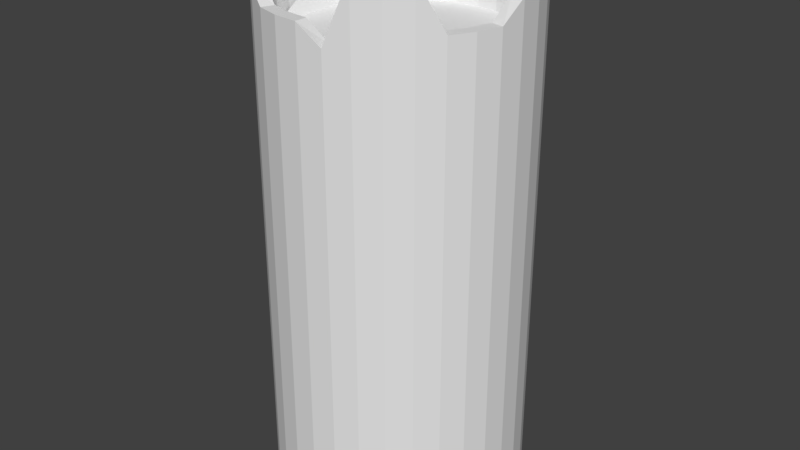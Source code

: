 # Source: Kerze.blend  (saved by Blender 2.79.0; exported with 4.5.12 LTS)
import bpy
from mathutils import Matrix  # noqa: F401  (used for matrix-valued properties, if any)

bpy.ops.wm.read_factory_settings(use_empty=True)
scene = bpy.context.scene
scene.name = 'Scene'

# ---- collections
col_collection_1 = bpy.data.collections.new('Collection 1'); scene.collection.children.link(col_collection_1)

# ---- materials (node trees are filled in below, after node groups)
mat_kerzen_material = bpy.data.materials.new('Kerzen_Material')
mat_kerzen_material.alpha_threshold = 0.0
mat_kerzen_material.use_transparent_shadow = False
mat_kerzen_material.roughness = 0.5

# ---- material node trees

# ---- world
world_world = bpy.data.worlds.new('World'); scene.world = world_world
world_world.color = (0.05088, 0.05088, 0.05088)
world_world.use_sun_shadow = False
world_world.sun_shadow_jitter_overblur = 0.0
world_world.cycles.sampling_method = 'MANUAL'

# ---- meshes
me_cylinder = bpy.data.meshes.new('Cylinder')
me_cylinder.from_pydata([(-1.429e-07, 1.392, 0.01963), (-1.429e-07, 1.392, 1.101), (0.2716, 1.366, 0.01963), (0.2716, 1.366, 1.101), (0.5329, 1.286, 0.01963), (0.5329, 1.286, 1.101), (0.7736, 1.158, 0.01963), (0.7736, 1.158, 1.101), (0.9846, 0.9846, 0.01963), (0.9846, 0.9846, 1.101), (1.158, 0.7736, 0.01963), (1.158, 0.7736, 1.101), (1.286, 0.5329, 0.01963), (1.286, 0.5329, 1.101), (1.366, 0.2716, 0.01963), (1.366, 0.2716, 1.101), (1.392, -2.483e-08, 0.01963), (1.392, -2.483e-08, 1.101), (1.366, -0.2716, 0.01963), (1.366, -0.2716, 1.101), (1.286, -0.5329, 0.01963), (1.286, -0.5329, 1.101), (1.158, -0.7736, 0.01963), (1.158, -0.7736, 1.101), (0.9846, -0.9846, 0.01963), (0.9846, -0.9846, 1.101), (0.7736, -1.158, 0.01963), (0.7736, -1.158, 1.101), (0.5329, -1.286, 0.01963), (0.5329, -1.286, 1.101), (0.2716, -1.366, 0.01963), (0.2716, -1.366, 1.101), (-5.966e-07, -1.392, 0.01963), (-5.966e-07, -1.392, 1.101), (-0.2716, -1.366, 0.01963), (-0.2716, -1.366, 1.101), (-0.5329, -1.286, 0.01963), (-0.5329, -1.286, 1.101), (-0.7736, -1.158, 0.01963), (-0.7736, -1.158, 1.101), (-0.9846, -0.9846, 0.01963), (-0.9846, -0.9846, 1.101), (-1.158, -0.7736, 0.01963), (-1.158, -0.7736, 1.101), (-1.286, -0.5329, 0.01963), (-1.286, -0.5329, 1.101), (-1.366, -0.2716, 0.01963), (-1.366, -0.2716, 1.101), (-1.392, 1.215e-06, 0.01963), (-1.392, 1.215e-06, 1.101), (-1.366, 0.2716, 0.01963), (-1.366, 0.2716, 1.101), (-1.286, 0.5329, 0.01963), (-1.286, 0.5329, 1.101), (-1.158, 0.7736, 0.01963), (-1.158, 0.7736, 1.101), (-0.9846, 0.9846, 0.01963), (-0.9846, 0.9846, 1.101), (-0.7736, 1.158, 0.01963), (-0.7736, 1.158, 1.101), (-0.5329, 1.286, 0.01963), (-0.5329, 1.286, 1.101), (-0.2716, 1.366, 0.01963), (-0.2716, 1.366, 1.101), (0.2716, 1.366, 4.993), (2.04e-07, 1.392, 4.993), (0.5329, 1.286, 4.993), (0.7736, 1.158, 4.993), (0.9846, 0.9846, 4.993), (1.158, 0.7736, 4.993), (1.286, 0.5329, 4.993), (1.366, 0.2716, 4.993), (1.392, -2.483e-08, 4.993), (1.366, -0.2716, 4.993), (1.286, -0.5329, 4.993), (1.158, -0.7736, 4.993), (0.9846, -0.9846, 4.993), (0.7736, -1.158, 4.993), (0.5329, -1.286, 4.993), (0.2716, -1.366, 4.993), (-2.497e-07, -1.392, 4.993), (-0.2716, -1.366, 4.993), (-0.5329, -1.286, 4.993), (-0.7736, -1.158, 4.993), (-0.9846, -0.9846, 4.993), (-1.158, -0.7736, 4.993), (-1.286, -0.5329, 4.993), (-1.366, -0.2716, 4.993), (-1.392, 1.215e-06, 4.993), (-1.366, 0.2716, 4.993), (-1.286, 0.5329, 4.993), (-1.158, 0.7736, 4.993), (-0.9846, 0.9846, 4.993), (-0.7736, 1.158, 4.993), (-0.5329, 1.286, 4.993), (-0.2716, 1.366, 4.993), (0.2447, 1.23, 5.0), (2.243e-07, 1.254, 5.0), (0.4799, 1.159, 5.0), (0.6967, 1.043, 5.0), (0.8868, 0.8868, 5.0), (1.043, 0.6967, 5.0), (1.159, 0.4799, 5.0), (1.23, 0.2447, 5.0), (1.254, 1.205e-08, 5.0), (1.23, -0.2447, 5.0), (1.159, -0.4799, 5.0), (1.043, -0.6967, 5.0), (0.8868, -0.8868, 5.0), (0.6967, -1.043, 5.0), (0.4799, -1.159, 5.0), (0.2447, -1.23, 5.0), (-1.844e-07, -1.254, 5.0), (-0.2447, -1.23, 5.0), (-0.4799, -1.159, 5.0), (-0.6967, -1.043, 5.0), (-0.8868, -0.8868, 5.0), (-1.043, -0.6967, 5.0), (-1.159, -0.4799, 5.0), (-1.23, -0.2447, 5.0), (-1.254, 1.128e-06, 5.213), (-1.23, 0.2447, 5.213), (-1.159, 0.4799, 5.0), (-1.043, 0.6967, 5.0), (-0.8868, 0.8868, 5.0), (-0.6967, 1.043, 5.0), (-0.4799, 1.159, 5.0), (-0.2447, 1.23, 5.0), (0.2716, 1.366, 5.413), (2.04e-07, 1.392, 5.413), (0.5329, 1.286, 5.413), (0.7736, 1.158, 5.911), (0.9846, 0.9846, 5.911), (1.158, 0.7736, 5.747), (1.286, 0.5329, 5.747), (1.366, 0.2716, 5.619), (1.392, -2.483e-08, 5.619), (1.366, -0.2716, 5.413), (1.286, -0.5329, 5.413), (1.158, -0.7736, 5.413), (0.9846, -0.9846, 5.911), (0.7736, -1.158, 5.911), (0.5329, -1.286, 5.911), (0.2716, -1.366, 5.261), (-2.497e-07, -1.392, 5.456), (-0.2716, -1.366, 5.456), (-0.5329, -1.286, 5.456), (-0.7736, -1.158, 5.578), (-0.9846, -0.9846, 5.791), (-1.158, -0.7736, 5.791), (-1.286, -0.5329, 5.577), (-1.366, -0.2716, 5.577), (-1.392, 1.215e-06, 5.791), (-1.366, 0.2716, 5.791), (-1.286, 0.5329, 5.578), (-1.158, 0.7736, 5.578), (-0.9846, 0.9846, 5.456), (-0.7736, 1.158, 5.456), (-0.5329, 1.286, 5.261), (-0.2716, 1.366, 5.261), (0.2447, 1.23, 5.413), (2.243e-07, 1.254, 5.413), (0.4799, 1.159, 5.413), (0.6967, 1.043, 5.911), (0.8868, 0.8868, 5.911), (1.043, 0.6967, 5.747), (1.159, 0.4799, 5.747), (1.23, 0.2447, 5.619), (1.254, 1.205e-08, 5.619), (1.23, -0.2447, 5.413), (1.159, -0.4799, 5.413), (1.043, -0.6967, 5.413), (0.8868, -0.8868, 5.911), (0.6967, -1.043, 5.911), (0.4799, -1.159, 5.911), (0.2447, -1.23, 5.261), (-1.844e-07, -1.254, 5.456), (-0.2447, -1.23, 5.456), (-0.4799, -1.159, 5.456), (-0.6967, -1.043, 5.578), (-0.8868, -0.8868, 5.791), (-1.043, -0.6967, 5.791), (-1.159, -0.4799, 5.577), (-1.23, -0.2447, 5.577), (-1.254, 1.128e-06, 5.791), (-1.23, 0.2447, 5.791), (-1.159, 0.4799, 5.578), (-1.043, 0.6967, 5.578), (-0.8868, 0.8868, 5.456), (-0.6967, 1.043, 5.456), (-0.4799, 1.159, 5.261), (-0.2447, 1.23, 5.261), (5.146e-08, 0.07842, 3.854), (5.146e-08, 0.07842, 5.659), (0.0153, 0.07691, 3.854), (0.0153, 0.07691, 5.659), (0.03001, 0.07245, 3.854), (0.03001, 0.07245, 5.659), (0.04357, 0.0652, 3.854), (0.04357, 0.0652, 5.659), (0.05545, 0.05545, 3.854), (0.05545, 0.05545, 5.659), (0.0652, 0.04357, 3.854), (0.0652, 0.04357, 5.659), (0.07245, 0.03001, 3.854), (0.07245, 0.03001, 5.659), (0.07691, 0.0153, 3.854), (0.07691, 0.0153, 5.659), (0.07842, 3.03e-07, 3.854), (0.07842, 3.03e-07, 5.659), (0.07691, -0.0153, 3.854), (0.07691, -0.0153, 5.659), (0.07245, -0.03001, 3.854), (0.07245, -0.03001, 5.659), (0.0652, -0.04357, 3.854), (0.0652, -0.04357, 5.659), (0.05545, -0.05545, 3.854), (0.05545, -0.05545, 5.659), (0.04357, -0.0652, 3.854), (0.04357, -0.0652, 5.659), (0.03001, -0.07245, 3.854), (0.03001, -0.07245, 5.659), (0.0153, -0.07691, 3.854), (0.0153, -0.07691, 5.659), (2.591e-08, -0.07842, 3.854), (2.591e-08, -0.07842, 5.659), (-0.0153, -0.07691, 3.854), (-0.0153, -0.07691, 5.659), (-0.03001, -0.07245, 3.854), (-0.03001, -0.07245, 5.659), (-0.04357, -0.0652, 3.854), (-0.04357, -0.0652, 5.659), (-0.05545, -0.05545, 3.854), (-0.05545, -0.05545, 5.659), (-0.0652, -0.04357, 3.854), (-0.0652, -0.04357, 5.659), (-0.07245, -0.03001, 3.854), (-0.07245, -0.03001, 5.659), (-0.07691, -0.0153, 3.854), (-0.07691, -0.0153, 5.659), (-0.07842, 3.728e-07, 3.854), (-0.07842, 3.728e-07, 5.659), (-0.07691, 0.0153, 3.854), (-0.07691, 0.0153, 5.659), (-0.07245, 0.03001, 3.854), (-0.07245, 0.03001, 5.659), (-0.0652, 0.04357, 3.854), (-0.0652, 0.04357, 5.659), (-0.05545, 0.05545, 3.854), (-0.05545, 0.05545, 5.659), (-0.04357, 0.0652, 3.854), (-0.04357, 0.0652, 5.659), (-0.03001, 0.07245, 3.854), (-0.03001, 0.07245, 5.659), (-0.0153, 0.07691, 3.854), (-0.0153, 0.07691, 5.659)], [], [(0, 1, 3, 2), (2, 3, 5, 4), (4, 5, 7, 6), (6, 7, 9, 8), (8, 9, 11, 10), (10, 11, 13, 12), (12, 13, 15, 14), (14, 15, 17, 16), (16, 17, 19, 18), (18, 19, 21, 20), (20, 21, 23, 22), (22, 23, 25, 24), (24, 25, 27, 26), (26, 27, 29, 28), (28, 29, 31, 30), (30, 31, 33, 32), (32, 33, 35, 34), (34, 35, 37, 36), (36, 37, 39, 38), (38, 39, 41, 40), (40, 41, 43, 42), (42, 43, 45, 44), (44, 45, 47, 46), (46, 47, 49, 48), (48, 49, 51, 50), (50, 51, 53, 52), (52, 53, 55, 54), (54, 55, 57, 56), (56, 57, 59, 58), (58, 59, 61, 60), (13, 11, 69, 70), (60, 61, 63, 62), (62, 63, 1, 0), (0, 2, 4, 6, 8, 10, 12, 14, 16, 18, 20, 22, 24, 26, 28, 30, 32, 34, 36, 38, 40, 42, 44, 46, 48, 50, 52, 54, 56, 58, 60, 62), (90, 89, 153, 154), (31, 29, 78, 79), (49, 47, 87, 88), (5, 3, 64, 66), (23, 21, 74, 75), (41, 39, 83, 84), (59, 57, 92, 93), (15, 13, 70, 71), (33, 31, 79, 80), (51, 49, 88, 89), (7, 5, 66, 67), (25, 23, 75, 76), (43, 41, 84, 85), (61, 59, 93, 94), (17, 15, 71, 72), (35, 33, 80, 81), (53, 51, 89, 90), (9, 7, 67, 68), (27, 25, 76, 77), (45, 43, 85, 86), (63, 61, 94, 95), (19, 17, 72, 73), (37, 35, 81, 82), (55, 53, 90, 91), (11, 9, 68, 69), (29, 27, 77, 78), (3, 1, 65, 64), (47, 45, 86, 87), (1, 63, 95, 65), (21, 19, 73, 74), (39, 37, 82, 83), (57, 55, 91, 92), (96, 97, 127, 126, 125, 124, 123, 122, 121, 120, 119, 118, 117, 116, 115, 114, 113, 112, 111, 110, 109, 108, 107, 106, 105, 104, 103, 102, 101, 100, 99, 98), (109, 110, 174, 173), (89, 88, 152, 153), (108, 109, 173, 172), (88, 87, 151, 152), (107, 108, 172, 171), (87, 86, 150, 151), (106, 107, 171, 170), (86, 85, 149, 150), (105, 106, 170, 169), (85, 84, 148, 149), (104, 105, 169, 168), (84, 83, 147, 148), (103, 104, 168, 167), (83, 82, 146, 147), (102, 103, 167, 166), (82, 81, 145, 146), (101, 102, 166, 165), (127, 97, 161, 191), (81, 80, 144, 145), (100, 101, 165, 164), (126, 127, 191, 190), (80, 79, 143, 144), (99, 100, 164, 163), (125, 126, 190, 189), (79, 78, 142, 143), (98, 99, 163, 162), (124, 125, 189, 188), (78, 77, 141, 142), (96, 98, 162, 160), (123, 124, 188, 187), (77, 76, 140, 141), (157, 156, 188, 189), (144, 143, 175, 176), (131, 130, 162, 163), (158, 157, 189, 190), (145, 144, 176, 177), (132, 131, 163, 164), (159, 158, 190, 191), (146, 145, 177, 178), (133, 132, 164, 165), (129, 159, 191, 161), (147, 146, 178, 179), (134, 133, 165, 166), (148, 147, 179, 180), (135, 134, 166, 167), (149, 148, 180, 181), (136, 135, 167, 168), (150, 149, 181, 182), (137, 136, 168, 169), (151, 150, 182, 183), (138, 137, 169, 170), (152, 151, 183, 184), (139, 138, 170, 171), (153, 152, 184, 185), (140, 139, 171, 172), (154, 153, 185, 186), (141, 140, 172, 173), (155, 154, 186, 187), (142, 141, 173, 174), (128, 129, 161, 160), (156, 155, 187, 188), (143, 142, 174, 175), (130, 128, 160, 162), (110, 111, 175, 174), (91, 90, 154, 155), (64, 65, 129, 128), (111, 112, 176, 175), (92, 91, 155, 156), (66, 64, 128, 130), (112, 113, 177, 176), (93, 92, 156, 157), (67, 66, 130, 131), (113, 114, 178, 177), (94, 93, 157, 158), (68, 67, 131, 132), (114, 115, 179, 178), (95, 94, 158, 159), (69, 68, 132, 133), (115, 116, 180, 179), (65, 95, 159, 129), (70, 69, 133, 134), (116, 117, 181, 180), (71, 70, 134, 135), (117, 118, 182, 181), (72, 71, 135, 136), (118, 119, 183, 182), (73, 72, 136, 137), (119, 120, 184, 183), (74, 73, 137, 138), (120, 121, 185, 184), (75, 74, 138, 139), (121, 122, 186, 185), (76, 75, 139, 140), (122, 123, 187, 186), (97, 96, 160, 161), (192, 193, 195, 194), (194, 195, 197, 196), (196, 197, 199, 198), (198, 199, 201, 200), (200, 201, 203, 202), (202, 203, 205, 204), (204, 205, 207, 206), (206, 207, 209, 208), (208, 209, 211, 210), (210, 211, 213, 212), (212, 213, 215, 214), (214, 215, 217, 216), (216, 217, 219, 218), (218, 219, 221, 220), (220, 221, 223, 222), (222, 223, 225, 224), (224, 225, 227, 226), (226, 227, 229, 228), (228, 229, 231, 230), (230, 231, 233, 232), (232, 233, 235, 234), (234, 235, 237, 236), (236, 237, 239, 238), (238, 239, 241, 240), (240, 241, 243, 242), (242, 243, 245, 244), (244, 245, 247, 246), (246, 247, 249, 248), (248, 249, 251, 250), (250, 251, 253, 252), (195, 193, 255, 253, 251, 249, 247, 245, 243, 241, 239, 237, 235, 233, 231, 229, 227, 225, 223, 221, 219, 217, 215, 213, 211, 209, 207, 205, 203, 201, 199, 197), (252, 253, 255, 254), (254, 255, 193, 192), (192, 194, 196, 198, 200, 202, 204, 206, 208, 210, 212, 214, 216, 218, 220, 222, 224, 226, 228, 230, 232, 234, 236, 238, 240, 242, 244, 246, 248, 250, 252, 254)])
_uv = me_cylinder.uv_layers.new(name='UVMap')
_uv.uv.foreach_set('vector', [0.4921, 0.6794, 0.4921, 0.5545, 0.518, 0.5548, 0.518, 0.6797, 0.518, 0.6797, 0.518, 0.5548, 0.5468, 0.5551, 0.5468, 0.6799, 0.5468, 0.6799, 0.5468, 0.5551, 0.5774, 0.5552, 0.5774, 0.68, 0.5774, 0.68, 0.5774, 0.5552, 0.6086, 0.5552, 0.6086, 0.68, 0.6086, 0.68, 0.6086, 0.5552, 0.6392, 0.5551, 0.6392, 0.6799, 0.6392, 0.6799, 0.6392, 0.5551, 0.668, 0.5548, 0.668, 0.6797, 0.668, 0.6797, 0.668, 0.5548, 0.694, 0.5545, 0.694, 0.6794, 0.246, 1.376e-08, 0.246, 0.1249, 0.224, 0.1249, 0.224, 0.0, 0.224, 0.0, 0.224, 0.1249, 0.198, 0.1249, 0.198, 2.753e-08, 0.198, 2.753e-08, 0.198, 0.1249, 0.1692, 0.1249, 0.1692, 2.753e-08, 0.1692, 2.753e-08, 0.1692, 0.1249, 0.1386, 0.1249, 0.1386, 4.129e-08, 0.1386, 4.129e-08, 0.1386, 0.1249, 0.1074, 0.1249, 0.1074, 2.753e-08, 0.1074, 2.753e-08, 0.1074, 0.1249, 0.07682, 0.1249, 0.07682, 2.753e-08, 0.07682, 2.753e-08, 0.07682, 0.1249, 0.048, 0.1249, 0.048, 4.129e-08, 0.048, 4.129e-08, 0.048, 0.1249, 0.02206, 0.1249, 0.02206, 4.129e-08, 0.02206, 4.129e-08, 0.02206, 0.1249, 2.725e-08, 0.1249, 0.0, 4.129e-08, 0.4921, 0.0008925, 0.4921, 0.1258, 0.4703, 0.1254, 0.4703, 0.0005563, 0.4703, 0.0005563, 0.4703, 0.1254, 0.4446, 0.1252, 0.4446, 0.0002903, 0.4446, 0.0002903, 0.4446, 0.1252, 0.416, 0.125, 0.416, 0.0001047, 0.416, 0.0001047, 0.416, 0.125, 0.3855, 0.1249, 0.3855, 6.689e-06, 0.3855, 6.689e-06, 0.3855, 0.1249, 0.3543, 0.1249, 0.3543, 0.0, 0.3543, 0.0, 0.3543, 0.1249, 0.3236, 0.125, 0.3236, 8.489e-05, 0.3236, 8.489e-05, 0.3236, 0.125, 0.2946, 0.1251, 0.2946, 0.0002581, 0.2946, 0.0002581, 0.2946, 0.1251, 0.2684, 0.1254, 0.2684, 0.000513, 0.2684, 0.000513, 0.2684, 0.1254, 0.246, 0.1257, 0.246, 0.0008397, 0.694, 0.6663, 0.694, 0.5415, 0.7199, 0.5415, 0.7199, 0.6663, 0.7199, 0.6663, 0.7199, 0.5415, 0.7487, 0.5415, 0.7487, 0.6663, 0.7487, 0.6663, 0.7487, 0.5415, 0.7793, 0.5415, 0.7793, 0.6663, 0.7793, 0.6663, 0.7793, 0.5415, 0.8105, 0.5415, 0.8105, 0.6663, 0.8105, 0.6663, 0.8105, 0.5415, 0.8411, 0.5415, 0.8411, 0.6663, 0.668, 0.5548, 0.6392, 0.5551, 0.6392, 0.1059, 0.668, 0.1057, 0.8411, 0.6663, 0.8411, 0.5415, 0.87, 0.5415, 0.87, 0.6663, 0.87, 0.6663, 0.87, 0.5415, 0.8959, 0.5415, 0.8959, 0.6663, 0.6042, 0.9939, 0.5754, 0.9818, 0.5495, 0.9643, 0.5274, 0.942, 0.5101, 0.9158, 0.4981, 0.8867, 0.4921, 0.8558, 0.4921, 0.8243, 0.4981, 0.7934, 0.5101, 0.7642, 0.5274, 0.738, 0.5495, 0.7158, 0.5754, 0.6982, 0.6042, 0.6862, 0.6348, 0.68, 0.666, 0.68, 0.6966, 0.6862, 0.7255, 0.6982, 0.7514, 0.7158, 0.7735, 0.738, 0.7908, 0.7642, 0.8027, 0.7934, 0.8088, 0.8243, 0.8088, 0.8558, 0.8027, 0.8867, 0.7908, 0.9158, 0.7735, 0.942, 0.7514, 0.9643, 0.7255, 0.9818, 0.6966, 0.9939, 0.666, 1.0, 0.6348, 1.0, 0.7199, 0.09221, 0.694, 0.09221, 0.694, 0.0, 0.7199, 0.02457, 0.02206, 0.1249, 0.048, 0.1249, 0.048, 0.5741, 0.02206, 0.5741, 0.2684, 0.1254, 0.2946, 0.1251, 0.2946, 0.5743, 0.2684, 0.5746, 0.5468, 0.5551, 0.518, 0.5548, 0.518, 0.1057, 0.5468, 0.1059, 0.1386, 0.1249, 0.1692, 0.1249, 0.1692, 0.5741, 0.1386, 0.5741, 0.3855, 0.1249, 0.416, 0.125, 0.416, 0.5742, 0.3855, 0.5741, 0.8105, 0.5415, 0.7793, 0.5415, 0.7793, 0.09221, 0.8105, 0.09221, 0.694, 0.5545, 0.668, 0.5548, 0.668, 0.1057, 0.694, 0.1054, 2.725e-08, 0.1249, 0.02206, 0.1249, 0.02206, 0.5741, 1.226e-07, 0.5741, 0.246, 0.1257, 0.2684, 0.1254, 0.2684, 0.5746, 0.246, 0.5749, 0.5774, 0.5552, 0.5468, 0.5551, 0.5468, 0.1059, 0.5774, 0.106, 0.1074, 0.1249, 0.1386, 0.1249, 0.1386, 0.5741, 0.1074, 0.5741, 0.3543, 0.1249, 0.3855, 0.1249, 0.3855, 0.5741, 0.3543, 0.5741, 0.8411, 0.5415, 0.8105, 0.5415, 0.8105, 0.09221, 0.8411, 0.09221, 0.224, 0.1249, 0.246, 0.1249, 0.246, 0.5741, 0.224, 0.5741, 0.4703, 0.1254, 0.4921, 0.1258, 0.4921, 0.575, 0.4703, 0.5746, 0.7199, 0.5415, 0.694, 0.5415, 0.694, 0.09221, 0.7199, 0.09221, 0.6086, 0.5552, 0.5774, 0.5552, 0.5774, 0.106, 0.6086, 0.106, 0.07682, 0.1249, 0.1074, 0.1249, 0.1074, 0.5741, 0.07682, 0.5741, 0.3236, 0.125, 0.3543, 0.1249, 0.3543, 0.5741, 0.3236, 0.5741, 0.87, 0.5415, 0.8411, 0.5415, 0.8411, 0.09221, 0.87, 0.09221, 0.198, 0.1249, 0.224, 0.1249, 0.224, 0.5741, 0.198, 0.5741, 0.4446, 0.1252, 0.4703, 0.1254, 0.4703, 0.5746, 0.4446, 0.5744, 0.7487, 0.5415, 0.7199, 0.5415, 0.7199, 0.09221, 0.7487, 0.09221, 0.6392, 0.5551, 0.6086, 0.5552, 0.6086, 0.106, 0.6392, 0.1059, 0.048, 0.1249, 0.07682, 0.1249, 0.07682, 0.5741, 0.048, 0.5741, 0.518, 0.5548, 0.4921, 0.5545, 0.4921, 0.1054, 0.518, 0.1057, 0.2946, 0.1251, 0.3236, 0.125, 0.3236, 0.5741, 0.2946, 0.5743, 0.8959, 0.5415, 0.87, 0.5415, 0.87, 0.09221, 0.8959, 0.09221, 0.1692, 0.1249, 0.198, 0.1249, 0.198, 0.5741, 0.1692, 0.5741, 0.416, 0.125, 0.4446, 0.1252, 0.4446, 0.5744, 0.416, 0.5742, 0.7793, 0.5415, 0.7487, 0.5415, 0.7487, 0.09221, 0.7793, 0.09221, 0.05167, 0.9362, 0.03182, 0.9161, 0.01622, 0.8925, 0.005477, 0.8663, 0.0, 0.8384, 3.542e-07, 0.8101, 0.005478, 0.7822, 0.01622, 0.756, 0.03079, 0.7324, 0.05064, 0.7123, 0.07501, 0.6966, 0.1009, 0.6857, 0.1285, 0.6802, 0.1566, 0.6802, 0.1841, 0.6857, 0.21, 0.6966, 0.2334, 0.7123, 0.2532, 0.7324, 0.2688, 0.756, 0.2796, 0.7822, 0.285, 0.8101, 0.285, 0.8384, 0.2796, 0.8663, 0.2688, 0.8925, 0.2532, 0.9161, 0.2334, 0.9362, 0.21, 0.9519, 0.1841, 0.9628, 0.1566, 0.9683, 0.1285, 0.9683, 0.1009, 0.9628, 0.07501, 0.9519, 1.0, 0.3299, 1.0, 0.3577, 0.8959, 0.3577, 0.8959, 0.3299, 0.246, 0.5749, 0.2684, 0.5746, 0.2684, 0.6668, 0.246, 0.6671, 1.0, 0.3015, 1.0, 0.3299, 0.8959, 0.3299, 0.8959, 0.3015, 0.2684, 0.5746, 0.2946, 0.5743, 0.2946, 0.6418, 0.2684, 0.6668, 1.0, 0.2737, 1.0, 0.3015, 0.8959, 0.3015, 0.9529, 0.2737, 0.2946, 0.5743, 0.3236, 0.5741, 0.3236, 0.6416, 0.2946, 0.6418, 1.0, 0.2474, 1.0, 0.2737, 0.9529, 0.2737, 0.9529, 0.2474, 0.3236, 0.5741, 0.3543, 0.5741, 0.3543, 0.6663, 0.3236, 0.6416, 1.0, 0.2238, 1.0, 0.2474, 0.9529, 0.2474, 0.9529, 0.2238, 0.3543, 0.5741, 0.3855, 0.5741, 0.3855, 0.6663, 0.3543, 0.6663, 0.9134, 0.8835, 0.9137, 0.9039, 0.8665, 0.9039, 0.8427, 0.8835, 0.3855, 0.5741, 0.416, 0.5742, 0.416, 0.6418, 0.3855, 0.6663, 0.9131, 0.8597, 0.9134, 0.8835, 0.8427, 0.8835, 0.8424, 0.8597, 0.416, 0.5742, 0.4446, 0.5744, 0.4446, 0.6279, 0.416, 0.6418, 0.913, 0.8333, 0.9131, 0.8597, 0.8424, 0.8597, 0.8276, 0.8333, 0.4446, 0.5744, 0.4703, 0.5746, 0.4703, 0.6281, 0.4446, 0.6279, 0.9129, 0.8054, 0.913, 0.8333, 0.8276, 0.8333, 0.8275, 0.8054, 0.9863, 0.2038, 0.9863, 0.2238, 0.9392, 0.2238, 0.9565, 0.2038, 0.4703, 0.5746, 0.4921, 0.575, 0.4921, 0.6285, 0.4703, 0.6281, 0.9129, 0.777, 0.9129, 0.8054, 0.8275, 0.8054, 0.8088, 0.777, 0.9863, 0.1802, 0.9863, 0.2038, 0.9565, 0.2038, 0.9565, 0.1802, 1.226e-07, 0.5741, 0.02206, 0.5741, 0.02206, 0.6051, 1.362e-07, 0.6276, 0.913, 0.7493, 0.9129, 0.777, 0.8088, 0.777, 0.8089, 0.7493, 0.9863, 0.1539, 0.9863, 0.1802, 0.9565, 0.1802, 0.9342, 0.1539, 0.02206, 0.5741, 0.048, 0.5741, 0.048, 0.6802, 0.02206, 0.6051, 0.9131, 0.7232, 0.913, 0.7493, 0.8089, 0.7493, 0.866, 0.7232, 0.9863, 0.1261, 0.9863, 0.1539, 0.9342, 0.1539, 0.9342, 0.1261, 0.048, 0.5741, 0.07682, 0.5741, 0.07682, 0.6802, 0.048, 0.6802, 0.9134, 0.6998, 0.9131, 0.7232, 0.866, 0.7232, 0.8662, 0.6998, 0.9863, 0.09773, 0.9863, 0.1261, 0.9342, 0.1261, 0.9202, 0.09773, 0.07682, 0.5741, 0.1074, 0.5741, 0.1074, 0.6802, 0.07682, 0.6802, 0.3448, 0.9513, 0.3227, 0.9291, 0.3349, 0.9189, 0.3548, 0.939, 0.4608, 0.6671, 0.4921, 0.6726, 0.4875, 0.6878, 0.4593, 0.683, 0.8088, 0.9653, 0.81, 0.9065, 0.8237, 0.9039, 0.8237, 0.9624, 0.3714, 0.9681, 0.3448, 0.9513, 0.3548, 0.939, 0.3788, 0.954, 0.4296, 0.6671, 0.4608, 0.6671, 0.4593, 0.683, 0.4312, 0.683, 0.9407, 0.7045, 0.9603, 0.68, 0.9716, 0.6913, 0.9539, 0.7133, 0.4002, 0.9802, 0.3714, 0.9681, 0.3788, 0.954, 0.4048, 0.9649, 0.399, 0.6733, 0.4296, 0.6671, 0.4312, 0.683, 0.4036, 0.6886, 0.9257, 0.733, 0.9407, 0.7045, 0.9539, 0.7133, 0.9404, 0.7391, 0.4303, 0.9868, 0.4002, 0.9802, 0.4048, 0.9649, 0.4318, 0.9709, 0.3698, 0.6858, 0.399, 0.6733, 0.4036, 0.6886, 0.3773, 0.6999, 0.9168, 0.7632, 0.9257, 0.733, 0.9404, 0.7391, 0.9324, 0.7662, 0.3432, 0.704, 0.3698, 0.6858, 0.3773, 0.6999, 0.3532, 0.7164, 0.9137, 0.7951, 0.9168, 0.7632, 0.9324, 0.7662, 0.9295, 0.795, 0.3212, 0.7263, 0.3432, 0.704, 0.3532, 0.7164, 0.3334, 0.7365, 0.9169, 0.8264, 0.9137, 0.7951, 0.9295, 0.795, 0.9324, 0.8232, 0.3046, 0.7518, 0.3212, 0.7263, 0.3334, 0.7365, 0.3186, 0.7593, 0.9257, 0.8574, 0.9169, 0.8264, 0.9324, 0.8232, 0.9402, 0.8512, 0.2928, 0.7809, 0.3046, 0.7518, 0.3186, 0.7593, 0.3079, 0.7855, 0.9405, 0.8851, 0.9257, 0.8574, 0.9402, 0.8512, 0.9536, 0.8762, 0.286, 0.8126, 0.2928, 0.7809, 0.3079, 0.7855, 0.3017, 0.8141, 0.9604, 0.9094, 0.9405, 0.8851, 0.9536, 0.8762, 0.9716, 0.898, 0.286, 0.8441, 0.286, 0.8126, 0.3017, 0.8141, 0.3018, 0.8425, 0.9295, 0.6494, 0.9295, 0.5912, 0.9452, 0.5913, 0.9452, 0.6493, 0.2929, 0.8742, 0.286, 0.8441, 0.3018, 0.8425, 0.308, 0.8696, 0.911, 0.6226, 0.914, 0.5912, 0.9295, 0.5943, 0.9268, 0.6226, 0.3049, 0.9033, 0.2929, 0.8742, 0.308, 0.8696, 0.3188, 0.8958, 0.914, 0.654, 0.911, 0.6226, 0.9268, 0.6226, 0.9295, 0.6508, 0.4615, 0.9868, 0.4303, 0.9868, 0.4318, 0.9709, 0.4599, 0.9709, 0.3227, 0.9291, 0.3049, 0.9033, 0.3188, 0.8958, 0.3349, 0.9189, 0.897, 0.6676, 0.8959, 0.5912, 0.911, 0.5933, 0.911, 0.6695, 0.4921, 0.9806, 0.4615, 0.9868, 0.4599, 0.9709, 0.4874, 0.9653, 1.0, 0.3577, 1.0, 0.3839, 0.9702, 0.3839, 0.8959, 0.3577, 0.7487, 0.09221, 0.7199, 0.09221, 0.7199, 0.02457, 0.7487, 0.02457, 0.518, 0.1057, 0.4921, 0.1054, 0.4921, 0.05687, 0.518, 0.05719, 1.0, 0.3839, 1.0, 0.4075, 0.9479, 0.4075, 0.9702, 0.3839, 0.7793, 0.09221, 0.7487, 0.09221, 0.7487, 0.02457, 0.7793, 0.0387, 0.5468, 0.1059, 0.518, 0.1057, 0.518, 0.05719, 0.5468, 0.05742, 0.8959, 0.5912, 0.8962, 0.5676, 0.9483, 0.5676, 0.948, 0.5912, 0.8105, 0.09221, 0.7793, 0.09221, 0.7793, 0.0387, 0.8105, 0.0387, 0.5774, 0.106, 0.5468, 0.1059, 0.5468, 0.05742, 0.5774, 0.0, 0.8962, 0.5676, 0.8964, 0.5414, 0.9485, 0.5414, 0.9483, 0.5676, 0.8411, 0.09221, 0.8105, 0.09221, 0.8105, 0.0387, 0.8411, 0.06124, 0.6086, 0.106, 0.5774, 0.106, 0.5774, 0.0, 0.6086, 0.0, 0.8964, 0.5414, 0.8965, 0.5136, 0.9626, 0.5136, 0.9485, 0.5414, 0.87, 0.09221, 0.8411, 0.09221, 0.8411, 0.06124, 0.87, 0.06124, 0.6392, 0.1059, 0.6086, 0.106, 0.6086, 0.0, 0.6392, 0.0188, 0.8965, 0.5136, 0.8965, 0.4852, 0.9869, 0.4852, 0.9626, 0.5136, 0.8959, 0.09221, 0.87, 0.09221, 0.87, 0.06124, 0.8959, 0.04372, 0.668, 0.1057, 0.6392, 0.1059, 0.6392, 0.0188, 0.668, 0.01858, 0.8965, 0.4852, 0.8964, 0.4574, 0.9868, 0.4574, 0.9869, 0.4852, 0.694, 0.1054, 0.668, 0.1057, 0.668, 0.01858, 0.694, 0.03304, 0.8964, 0.4574, 0.8962, 0.4311, 0.9621, 0.4311, 0.9868, 0.4574, 0.224, 0.5741, 0.246, 0.5741, 0.246, 0.6464, 0.224, 0.6464, 0.8962, 0.4311, 0.8959, 0.4075, 0.9618, 0.4075, 0.9621, 0.4311, 0.198, 0.5741, 0.224, 0.5741, 0.224, 0.6464, 0.198, 0.6226, 0.9863, 2.064e-08, 0.962, 0.02007, 0.8959, 0.02007, 0.9204, 0.0, 0.1692, 0.5741, 0.198, 0.5741, 0.198, 0.6226, 0.1692, 0.6226, 0.962, 0.02007, 0.962, 0.04367, 0.8959, 0.04367, 0.8959, 0.02007, 0.1386, 0.5741, 0.1692, 0.5741, 0.1692, 0.6226, 0.1386, 0.6226, 0.962, 0.04367, 0.9863, 0.06989, 0.9202, 0.06989, 0.8959, 0.04367, 0.1074, 0.5741, 0.1386, 0.5741, 0.1386, 0.6226, 0.1074, 0.6802, 0.9863, 0.06989, 0.9863, 0.09773, 0.9202, 0.09773, 0.9202, 0.06989, 0.9137, 0.68, 0.9134, 0.6998, 0.8662, 0.6998, 0.8665, 0.6801, 0.9977, 3.724e-05, 0.9977, 0.2084, 0.9962, 0.2083, 0.9962, 1.899e-05, 0.9962, 1.899e-05, 0.9962, 0.2083, 0.9946, 0.2083, 0.9946, 6.441e-06, 0.9946, 6.441e-06, 0.9946, 0.2083, 0.9929, 0.2083, 0.9929, 0.0, 0.9929, 0.0, 0.9929, 0.2083, 0.9911, 0.2083, 0.9911, 0.0, 0.9911, 0.0, 0.9911, 0.2083, 0.9894, 0.2083, 0.9894, 6.413e-06, 0.9894, 6.413e-06, 0.9894, 0.2083, 0.9878, 0.2083, 0.9878, 1.902e-05, 0.9878, 1.902e-05, 0.9878, 0.2083, 0.9863, 0.2084, 0.9863, 3.727e-05, 0.9993, 0.68, 0.9993, 0.8884, 0.998, 0.8884, 0.998, 0.68, 0.998, 0.68, 0.998, 0.8884, 0.9966, 0.8884, 0.9966, 0.68, 0.9966, 0.68, 0.9966, 0.8884, 0.9949, 0.8884, 0.9949, 0.68, 0.9949, 0.68, 0.9949, 0.8884, 0.9932, 0.8884, 0.9932, 0.68, 0.9932, 0.68, 0.9932, 0.8884, 0.9915, 0.8884, 0.9915, 0.68, 0.9915, 0.68, 0.9915, 0.8884, 0.9897, 0.8884, 0.9897, 0.68, 0.9897, 0.68, 0.9897, 0.8884, 0.9881, 0.8884, 0.9881, 0.68, 0.9881, 0.68, 0.9881, 0.8884, 0.9866, 0.8884, 0.9866, 0.68, 0.9866, 0.68, 0.9866, 0.8884, 0.9854, 0.8884, 0.9854, 0.68, 0.9854, 0.6801, 0.9854, 0.8884, 0.9842, 0.8884, 0.9842, 0.6801, 0.9842, 0.6801, 0.9842, 0.8884, 0.9827, 0.8884, 0.9827, 0.6801, 0.9827, 0.6801, 0.9827, 0.8884, 0.9811, 0.8884, 0.9811, 0.68, 0.9811, 0.68, 0.9811, 0.8884, 0.9794, 0.8884, 0.9794, 0.68, 0.9794, 0.68, 0.9794, 0.8884, 0.9776, 0.8884, 0.9776, 0.68, 0.9776, 0.68, 0.9776, 0.8884, 0.9759, 0.8884, 0.9759, 0.68, 0.9759, 0.68, 0.9759, 0.8884, 0.9743, 0.8884, 0.9743, 0.6801, 0.9743, 0.6801, 0.9743, 0.8884, 0.9728, 0.8884, 0.9728, 0.6801, 0.9728, 0.6801, 0.9728, 0.8884, 0.9716, 0.8884, 0.9716, 0.6801, 0.9983, 0.4075, 0.9983, 0.6159, 0.9968, 0.6159, 0.9968, 0.4075, 0.9968, 0.4075, 0.9968, 0.6159, 0.9952, 0.6159, 0.9952, 0.4075, 0.9952, 0.4075, 0.9952, 0.6159, 0.9935, 0.6159, 0.9935, 0.4075, 0.9935, 0.4075, 0.9935, 0.6159, 0.9917, 0.6159, 0.9917, 0.4075, 0.9917, 0.4075, 0.9917, 0.6159, 0.99, 0.6159, 0.99, 0.4075, 0.8448, 0.9199, 0.8435, 0.9186, 0.8425, 0.9171, 0.8419, 0.9155, 0.8415, 0.9138, 0.8415, 0.912, 0.8419, 0.9102, 0.8425, 0.9086, 0.8435, 0.9071, 0.8448, 0.9059, 0.8462, 0.9049, 0.8478, 0.9042, 0.8496, 0.9039, 0.8513, 0.9039, 0.853, 0.9042, 0.8547, 0.9049, 0.8561, 0.9059, 0.8574, 0.9071, 0.8583, 0.9086, 0.859, 0.9102, 0.8593, 0.912, 0.8593, 0.9138, 0.859, 0.9155, 0.8583, 0.9171, 0.8574, 0.9186, 0.8561, 0.9199, 0.8547, 0.9209, 0.853, 0.9215, 0.8513, 0.9219, 0.8496, 0.9219, 0.8478, 0.9215, 0.8462, 0.9209, 0.99, 0.4075, 0.99, 0.6159, 0.9884, 0.6159, 0.9884, 0.4075, 0.9884, 0.4075, 0.9884, 0.6159, 0.9869, 0.6159, 0.9869, 0.4075, 0.8317, 0.9039, 0.8335, 0.9039, 0.8352, 0.9042, 0.8368, 0.9049, 0.8383, 0.9059, 0.8395, 0.9071, 0.8405, 0.9086, 0.8412, 0.9102, 0.8415, 0.912, 0.8415, 0.9138, 0.8412, 0.9155, 0.8405, 0.9171, 0.8395, 0.9186, 0.8383, 0.9199, 0.8368, 0.9209, 0.8352, 0.9215, 0.8335, 0.9219, 0.8317, 0.9219, 0.83, 0.9215, 0.8284, 0.9209, 0.8269, 0.9199, 0.8257, 0.9186, 0.8247, 0.9171, 0.824, 0.9155, 0.8237, 0.9138, 0.8237, 0.912, 0.824, 0.9102, 0.8247, 0.9086, 0.8257, 0.9071, 0.8269, 0.9059, 0.8284, 0.9049, 0.83, 0.9042])
me_cylinder.materials.append(mat_kerzen_material)
me_cylinder.use_remesh_preserve_volume = False
me_cylinder.use_remesh_preserve_attributes = False
me_cylinder.use_mirror_vertex_groups = False
me_cylinder.update()

# ---- objects
ob_cylinder = bpy.data.objects.new('Cylinder', me_cylinder)

# ---- transforms, parenting, visibility, modifiers, constraints
ob_cylinder.location = (0.0, 0.0, 0.0)
ob_cylinder.scale = (0.03785, 0.03785, 0.03785)
ob_cylinder.lineart.crease_threshold = 0.0

# ---- collection membership
col_collection_1.objects.link(ob_cylinder)

# ---- scene / render settings (as saved in the file)
scene.frame_start = 1; scene.frame_end = 250; scene.frame_set(1)
scene.render.engine = 'BLENDER_EEVEE_NEXT'
scene.render.resolution_percentage = 50
scene.render.dither_intensity = 0.0
scene.cycles.use_denoising = False
scene.cycles.samples = 128
scene.cycles.sampling_pattern = 'TABULATED_SOBOL'
scene.cycles.use_adaptive_sampling = False
scene.cycles.use_light_tree = False
scene.cycles.blur_glossy = 0.0
scene.cycles.sample_clamp_indirect = 0.0
scene.view_settings.view_transform = 'Standard'
bpy.context.view_layer.update()

# ---- added for rendering (the .blend has no active camera and no usable light): camera, sun
cam_auto = bpy.data.cameras.new('AutoCamera')
cam_auto.lens = 50.0
cam_auto.sensor_width = 36.0
cam_auto.clip_end = 1000.0
ob_auto_camera = bpy.data.objects.new('AutoCamera', cam_auto)
scene.collection.objects.link(ob_auto_camera)
ob_auto_camera.location = (0.248174, -0.297808, 0.310779)
ob_auto_camera.rotation_euler = (1.09748, -7.21219e-08, 0.694738)
scene.camera = ob_auto_camera
light_auto_sun = bpy.data.lights.new('AutoSun', 'SUN')
light_auto_sun.energy = 3.0
light_auto_sun.angle = 0.0523599
ob_auto_sun = bpy.data.objects.new('AutoSun', light_auto_sun)
scene.collection.objects.link(ob_auto_sun)
ob_auto_sun.rotation_euler = (0.872665, 0.174533, 0.523599)
bpy.context.view_layer.update()

